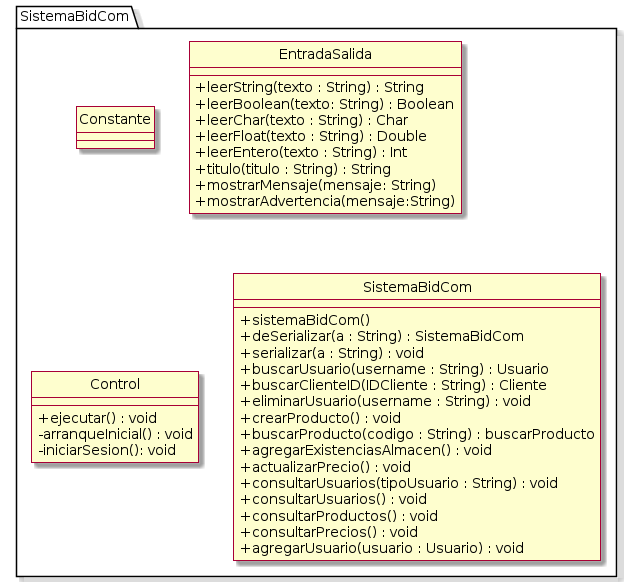

The diagram above was rendered by PlantUML. Its source (embedded in the PNG):
@startuml
skin rose
hide circle
skinparam classAttributeIconSize 0

package "SistemaBidCom"{
class Constante

class EntradaSalida{
  +leerString(texto : String) : String
  +leerBoolean(texto: String) : Boolean
  +leerChar(texto : String) : Char
  +leerFloat(texto : String) : Double
  +leerEntero(texto : String) : Int
  +titulo(titulo : String) : String
  +mostrarMensaje(mensaje: String)
  +mostrarAdvertencia(mensaje:String)
}

class Control{
  +ejecutar() : void
  -arranqueInicial() : void
  -iniciarSesion(): void
}

class SistemaBidCom{
  + sistemaBidCom()
  + deSerializar(a : String) : SistemaBidCom
  + serializar(a : String) : void
  + buscarUsuario(username : String) : Usuario
  + buscarClienteID(IDCliente : String) : Cliente
  + eliminarUsuario(username : String) : void
  + crearProducto() : void
  + buscarProducto(codigo : String) : buscarProducto
  + agregarExistenciasAlmacen() : void
  + actualizarPrecio() : void
  + consultarUsuarios(tipoUsuario : String) : void
  + consultarUsuarios() : void
  + consultarProductos() : void
  + consultarPrecios() : void
  + agregarUsuario(usuario : Usuario) : void
}
}
@enduml